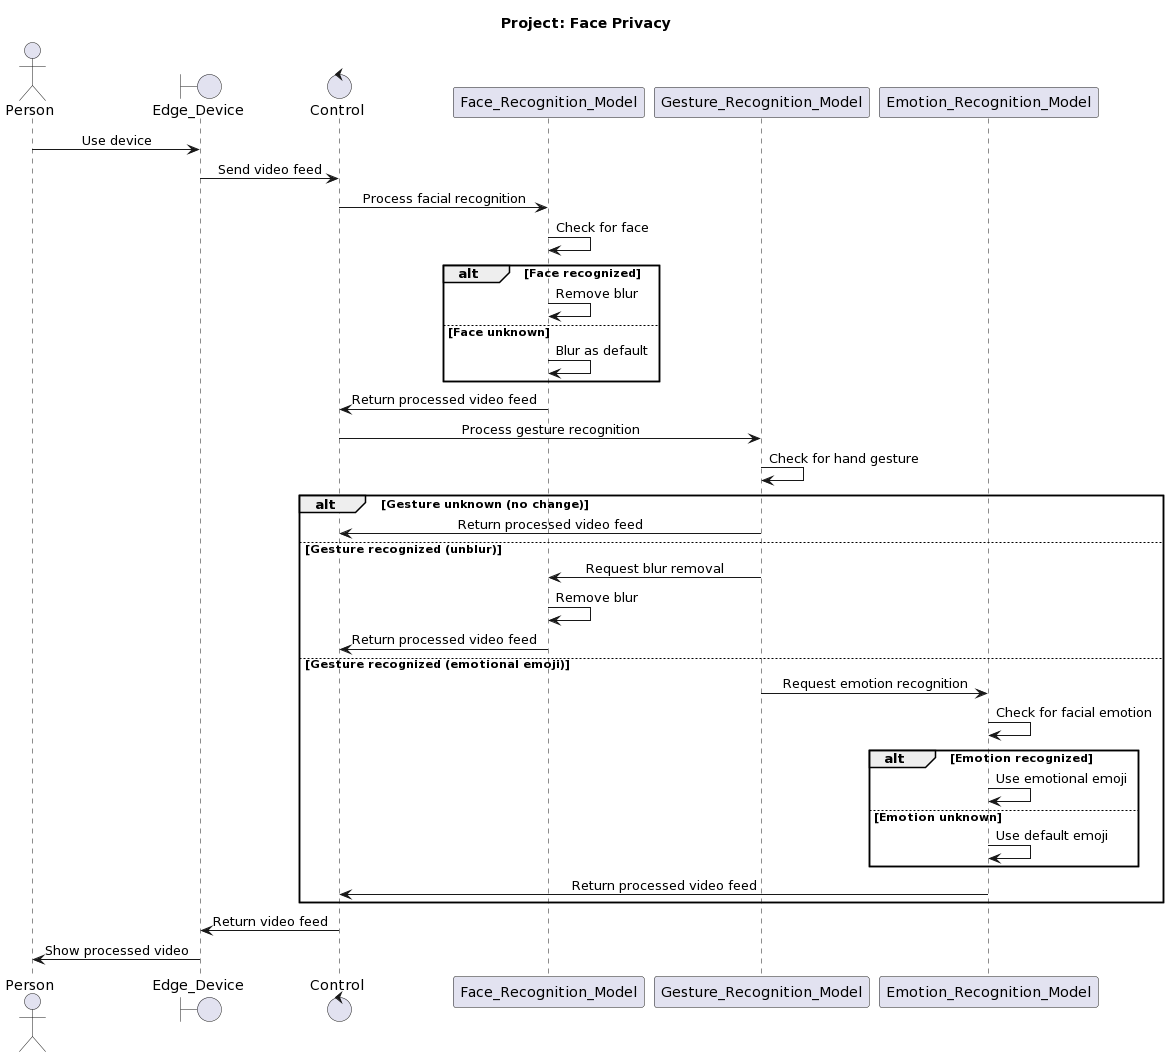

The diagram above was rendered by PlantUML. Its source (embedded in the PNG):
@startuml
title Project: Face Privacy

actor Person as per
boundary Edge_Device as edge
control Control as ctrl
participant Face_Recognition_Model as face
participant Gesture_Recognition_Model as gesture
participant Emotion_Recognition_Model as emotion

skinparam sequenceMessageAlign center

per -> edge: Use device
edge -> ctrl: Send video feed

ctrl -> face: Process facial recognition
face -> face: Check for face
alt Face recognized
    face -> face: Remove blur
else Face unknown
    face -> face: Blur as default
end
face -> ctrl: Return processed video feed

ctrl -> gesture: Process gesture recognition
gesture -> gesture: Check for hand gesture
alt Gesture unknown (no change)
    gesture -> ctrl: Return processed video feed
else Gesture recognized (unblur)
    gesture -> face: Request blur removal
    face -> face: Remove blur
    face -> ctrl: Return processed video feed
else Gesture recognized (emotional emoji)
    gesture -> emotion: Request emotion recognition
    emotion -> emotion: Check for facial emotion
    alt Emotion recognized
        emotion -> emotion: Use emotional emoji
    else Emotion unknown
        emotion -> emotion: Use default emoji
    end
    emotion -> ctrl: Return processed video feed
end
ctrl -> edge: Return video feed
edge -> per: Show processed video
@enduml